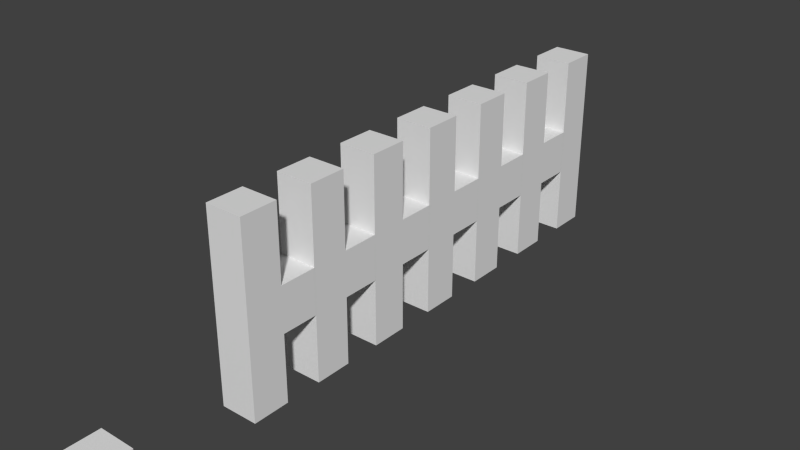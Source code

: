 # Source: Fence.blend  (saved by Blender 2.76.0; exported with 4.5.12 LTS)
import bpy
from mathutils import Matrix  # noqa: F401  (used for matrix-valued properties, if any)

bpy.ops.wm.read_factory_settings(use_empty=True)
scene = bpy.context.scene
scene.name = 'Scene'

# ---- collections
col_collection_1 = bpy.data.collections.new('Collection 1'); scene.collection.children.link(col_collection_1)

# ---- materials (node trees are filled in below, after node groups)
mat_fence_material = bpy.data.materials.new('Fence Material')
mat_fence_material.alpha_threshold = 0.0
mat_fence_material.use_transparent_shadow = False
mat_fence_material.roughness = 0.5

# ---- material node trees

# ---- world
world_world = bpy.data.worlds.new('World'); scene.world = world_world
world_world.color = (0.05088, 0.05088, 0.05088)
world_world.use_sun_shadow = False
world_world.sun_shadow_jitter_overblur = 0.0
world_world.cycles.sampling_method = 'MANUAL'
world_world.cycles.sample_map_resolution = 256

# ---- meshes
me_cube_004 = bpy.data.meshes.new('Cube.004')
me_cube_004.from_pydata([(-1.0, -1.0, -1.0), (-1.0, -1.0, 1.0), (-1.0, 1.0, -1.0), (-1.0, 1.0, 1.0), (1.0, -1.0, -1.0), (1.0, -1.0, 1.0), (1.0, 1.0, -1.0), (1.0, 1.0, 1.0)], [], [(1, 3, 2, 0), (3, 7, 6, 2), (7, 5, 4, 6), (5, 1, 0, 4), (0, 2, 6, 4), (5, 7, 3, 1)])
_uv = me_cube_004.uv_layers.new(name='UVMap')
_uv.uv.foreach_set('vector', [0.0, 0.0, 1.0, 0.0, 1.0, 1.0, 0.0, 1.0, 0.0, 0.0, 1.0, 0.0, 1.0, 1.0, 0.0, 1.0, 0.0, 0.0, 1.0, 0.0, 1.0, 1.0, 0.0, 1.0, 0.0, 0.0, 1.0, 0.0, 1.0, 1.0, 0.0, 1.0, 0.0, 0.0, 1.0, 0.0, 1.0, 1.0, 0.0, 1.0, 0.0, 0.0, 1.0, 0.0, 1.0, 1.0, 0.0, 1.0])
me_cube_004.use_remesh_preserve_volume = False
me_cube_004.use_remesh_preserve_attributes = False
me_cube_004.use_mirror_vertex_groups = False
me_cube_004.update()
me_cube_003 = bpy.data.meshes.new('Cube.003')
me_cube_003.from_pydata([(-1.0, -1.0, -1.0), (-1.0, -1.0, 1.0), (-1.0, 1.0, -1.0), (-1.0, 1.0, 1.0), (1.0, -1.0, -1.0), (1.0, -1.0, 1.0), (1.0, 1.0, -1.0), (1.0, 1.0, 1.0), (-1.0, -1.0, 0.2), (-1.0, 1.0, 0.2), (1.0, 1.0, 0.2), (1.0, -1.0, 0.2), (-1.0, 1.0, -0.28), (1.0, 1.0, -0.28), (1.0, -1.0, -0.28), (-1.0, -1.0, -0.28), (1.0, 2.992, 0.2), (-1.0, 2.992, 0.2), (-1.0, 2.992, -0.28), (1.0, 2.992, -0.28)], [], [(15, 12, 2, 0), (12, 13, 6, 2), (13, 14, 4, 6), (14, 15, 0, 4), (0, 2, 6, 4), (5, 7, 3, 1), (5, 1, 8, 11), (7, 5, 11, 10), (3, 7, 10, 9), (1, 3, 9, 8), (11, 8, 15, 14), (10, 11, 14, 13), (12, 9, 17, 18), (8, 9, 12, 15), (17, 16, 19, 18), (9, 10, 16, 17), (10, 13, 19, 16), (13, 12, 18, 19)])
_uv = me_cube_003.uv_layers.new(name='UVMap')
_uv.uv.foreach_set('vector', [0.0, 0.0, 1.0, 0.0, 1.0, 1.0, 0.0, 1.0, 0.0, 0.0, 1.0, 0.0, 1.0, 1.0, 0.0, 1.0, 0.0, 0.0, 1.0, 0.0, 1.0, 1.0, 0.0, 1.0, 0.0, 0.0, 1.0, 0.0, 1.0, 1.0, 0.0, 1.0, 0.0, 0.0, 1.0, 0.0, 1.0, 1.0, 0.0, 1.0, 0.0, 0.0, 1.0, 0.0, 1.0, 1.0, 0.0, 1.0, 0.0, 0.0, 1.0, 0.0, 1.0, 1.0, 0.0, 1.0, 0.0, 0.0, 1.0, 0.0, 1.0, 1.0, 0.0, 1.0, 0.0, 0.0, 1.0, 0.0, 1.0, 1.0, 0.0, 1.0, 0.0, 0.0, 1.0, 0.0, 1.0, 1.0, 0.0, 1.0, 0.0, 0.0, 1.0, 0.0, 1.0, 1.0, 0.0, 1.0, 0.0, 0.0, 1.0, 0.0, 1.0, 1.0, 0.0, 1.0, 0.0, 0.0, 1.0, 0.0, 1.0, 1.0, 0.0, 1.0, 0.0, 0.0, 1.0, 0.0, 1.0, 1.0, 0.0, 1.0, 0.0, 0.0, 1.0, 0.0, 1.0, 1.0, 0.0, 1.0, 0.0, 0.0, 1.0, 0.0, 1.0, 1.0, 0.0, 1.0, 0.0, 0.0, 1.0, 0.0, 1.0, 1.0, 0.0, 1.0, 0.0, 0.0, 1.0, 0.0, 1.0, 1.0, 0.0, 1.0])
me_cube_003.materials.append(mat_fence_material)
me_cube_003.use_remesh_preserve_volume = False
me_cube_003.use_remesh_preserve_attributes = False
me_cube_003.use_mirror_vertex_groups = False
me_cube_003.update()

# ---- objects
ob_cube_001 = bpy.data.objects.new('Cube.001', me_cube_004)
ob_cube = bpy.data.objects.new('Cube', me_cube_003)

# ---- transforms, parenting, visibility, modifiers, constraints
ob_cube_001.location = (-0.06812, -1.598, -1.569)
ob_cube_001.scale = (0.2, 0.2, 1.0)
ob_cube_001.hide_viewport = True
ob_cube_001.lineart.crease_threshold = 0.0
ob_cube.location = (0.0, 0.0, 0.0)
ob_cube.scale = (0.2, 0.2, 1.0)
ob_cube.lineart.crease_threshold = 0.0
_m = ob_cube.modifiers.new('Array', 'ARRAY')
_m.count = 6
_m.use_constant_offset = True
_m.constant_offset_displace = (0.0, 3.99, 0.0)
_m.use_relative_offset = False
_m.end_cap = ob_cube_001

# ---- collection membership
col_collection_1.objects.link(ob_cube_001)
col_collection_1.objects.link(ob_cube)

# ---- scene / render settings (as saved in the file)
scene.frame_start = 1; scene.frame_end = 250; scene.frame_set(1)
scene.render.engine = 'BLENDER_EEVEE_NEXT'
scene.render.resolution_percentage = 50
scene.render.dither_intensity = 0.0
scene.cycles.use_denoising = False
scene.cycles.samples = 10
scene.cycles.sampling_pattern = 'TABULATED_SOBOL'
scene.cycles.light_sampling_threshold = 0.0
scene.cycles.use_adaptive_sampling = False
scene.cycles.use_light_tree = False
scene.cycles.blur_glossy = 0.0
scene.cycles.pixel_filter_type = 'GAUSSIAN'
scene.cycles.sample_clamp_indirect = 0.0
scene.view_settings.view_transform = 'Standard'
bpy.context.view_layer.update()

# ---- added for rendering (the .blend has no active camera and no usable light): camera, sun
cam_auto = bpy.data.cameras.new('AutoCamera')
cam_auto.lens = 50.0
cam_auto.sensor_width = 36.0
cam_auto.clip_end = 1000.0
ob_auto_camera = bpy.data.objects.new('AutoCamera', cam_auto)
scene.collection.objects.link(ob_auto_camera)
ob_auto_camera.location = (6.12721, -5.35865, 4.90176)
ob_auto_camera.rotation_euler = (1.09748, -7.21219e-08, 0.694738)
scene.camera = ob_auto_camera
light_auto_sun = bpy.data.lights.new('AutoSun', 'SUN')
light_auto_sun.energy = 3.0
light_auto_sun.angle = 0.0523599
ob_auto_sun = bpy.data.objects.new('AutoSun', light_auto_sun)
scene.collection.objects.link(ob_auto_sun)
ob_auto_sun.rotation_euler = (0.872665, 0.174533, 0.523599)
bpy.context.view_layer.update()
